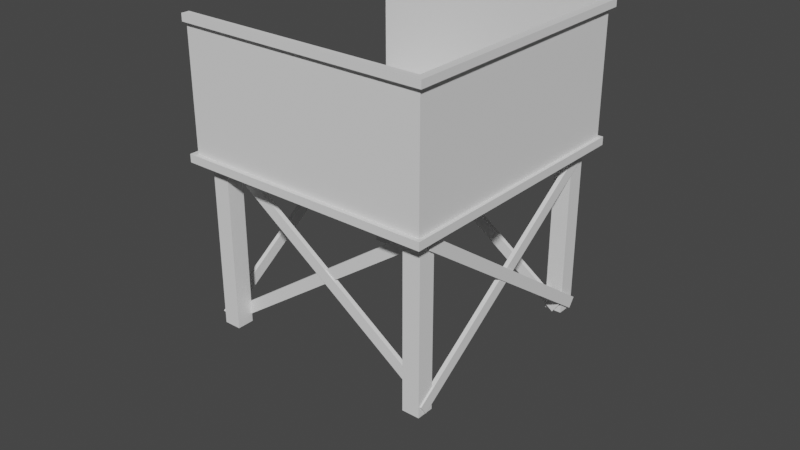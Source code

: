 # Source: Torre_lados_medios.blend  (saved by Blender 2.82.7; exported with 4.5.12 LTS)
import bpy
from mathutils import Matrix  # noqa: F401  (used for matrix-valued properties, if any)

bpy.ops.wm.read_factory_settings(use_empty=True)
scene = bpy.context.scene
scene.name = 'Scene'

# ---- collections
col_collection = bpy.data.collections.new('Collection'); scene.collection.children.link(col_collection)

# ---- world
world_world = bpy.data.worlds.new('World'); scene.world = world_world
world_world.use_nodes = True; world_world.node_tree.nodes.clear()
_N = world_world.node_tree.nodes; _L = world_world.node_tree.links
n0 = _N.new('ShaderNodeOutputWorld'); n0.name = 'World Output'; n0.location = (300, 300)
n1 = _N.new('ShaderNodeBackground'); n1.name = 'Background'; n1.location = (10, 300)
n1.inputs[0].default_value = (0.05088, 0.05088, 0.05088, 1.0)
_L.new(n1.outputs[0], n0.inputs[0])
n0.is_active_output = True
world_world.color = (0.05088, 0.05088, 0.05088)
world_world.use_sun_shadow = False
world_world.sun_shadow_jitter_overblur = 0.0

# ---- meshes
me_cube_001 = bpy.data.meshes.new('Cube.001')
me_cube_001.from_pydata([(1.0, 11.87, 3.0), (1.0, 11.87, -60.89), (1.0, -1.0, 3.0), (1.0, -1.0, -60.89), (-4.596, 11.87, 3.0), (-4.596, 11.87, -60.89), (-4.596, -1.0, 3.0), (-4.596, -1.0, -60.89), (-4.596, -0.8286, -60.89), (1.0, -0.8286, 3.0), (-4.596, -0.8286, 3.0), (1.0, -0.8286, -60.89), (-4.596, 11.66, 3.0), (1.0, 11.66, -60.89), (-4.596, 11.66, -60.89), (1.0, 11.66, 3.0), (-412.4, 11.66, -60.89), (-412.4, 11.87, -60.89), (-412.4, 11.87, 3.0), (-412.4, 11.66, 3.0), (-412.4, -1.0, -60.89), (-412.4, -0.8286, -60.89), (-412.4, -0.8286, 3.0), (-412.4, -1.0, 3.0), (1.0, 11.66, -57.38), (1.0, -0.8286, -57.38), (-4.596, 11.87, -57.38), (1.0, -1.0, -57.38), (-4.596, -1.0, -57.38), (1.0, 11.87, -57.38), (-412.4, 11.87, -57.38), (-412.4, -1.0, -57.38), (8.616, 12.1, -60.96), (2.816, 12.1, -60.96), (8.616, 12.1, -57.31), (8.616, -1.235, -57.31), (8.616, -1.235, -60.96), (2.816, 12.1, -57.31), (2.816, -1.235, -60.96), (8.616, 11.89, -60.96), (8.616, -1.057, -60.96), (8.616, -1.057, -57.31), (8.616, 11.89, -57.31), (-412.4, 12.1, -60.96), (-412.4, -1.235, -60.96), (-412.4, -1.235, -57.31), (-412.4, 12.1, -57.31), (2.816, -1.235, -57.31), (6.712, 11.87, 6.89), (6.712, 11.87, 2.89), (6.712, -1.0, 6.89), (6.712, -1.0, 2.89), (-422.3, 11.87, 6.89), (-422.3, 11.87, 2.89), (-422.3, -1.0, 6.89), (-422.3, -1.0, 2.89), (-422.3, -1.212, 2.89), (-422.3, -1.212, 6.89), (6.712, -1.212, 6.89), (6.712, -1.212, 2.89), (6.712, 12.07, 2.89), (-422.3, 12.07, 2.89), (6.712, 12.07, 6.89), (-422.3, 12.07, 6.89)], [], [(9, 10, 6, 2), (27, 2, 6, 28), (8, 11, 3, 7), (25, 9, 2, 27), (26, 4, 0, 29), (24, 15, 9, 25), (14, 13, 11, 8), (15, 12, 10, 9), (0, 4, 12, 15), (5, 1, 13, 14), (29, 0, 15, 24), (8, 10, 12, 14), (20, 7, 38, 44), (3, 11, 40, 36), (14, 12, 19, 16), (12, 4, 18, 19), (5, 14, 16, 17), (28, 6, 23, 31), (6, 10, 22, 23), (10, 8, 21, 22), (8, 7, 20, 21), (5, 17, 43, 33), (4, 26, 30, 18), (11, 13, 39, 40), (27, 28, 47, 35), (25, 27, 35, 41), (37, 33, 43, 46), (38, 47, 45, 44), (32, 34, 42, 39), (39, 42, 41, 40), (33, 37, 34, 32), (40, 41, 35, 36), (36, 35, 47, 38), (7, 3, 36, 38), (22, 21, 20, 44, 45, 31, 23), (46, 43, 17, 16, 19, 18, 30), (1, 5, 33, 32), (29, 24, 42, 34), (30, 26, 37, 46), (24, 25, 41, 42), (28, 31, 45, 47), (26, 29, 34, 37), (13, 1, 32, 39), (48, 52, 54, 50), (55, 51, 59, 56), (55, 54, 52, 53), (53, 49, 51, 55), (49, 48, 50, 51), (52, 48, 62, 63), (59, 58, 57, 56), (50, 54, 57, 58), (51, 50, 58, 59), (54, 55, 56, 57), (61, 63, 62, 60), (48, 49, 60, 62), (53, 52, 63, 61), (49, 53, 61, 60)])
_uv = me_cube_001.uv_layers.new(name='UVMap')
_uv.uv.foreach_set('vector', [0.625, 0.7467, 0.875, 0.7467, 0.875, 0.75, 0.625, 0.75, 0.4383, 0.75, 0.625, 0.75, 0.625, 1.0, 0.4383, 1.0, 0.125, 0.7467, 0.375, 0.7467, 0.375, 0.75, 0.125, 0.75, 0.4383, 0.7467, 0.625, 0.7467, 0.625, 0.75, 0.4383, 0.75, 0.4383, 0.25, 0.625, 0.25, 0.625, 0.5, 0.4383, 0.5, 0.4383, 0.5679, 0.625, 0.5679, 0.625, 0.7467, 0.4383, 0.7467, 0.125, 0.5679, 0.375, 0.5679, 0.375, 0.7467, 0.125, 0.7467, 0.625, 0.5679, 0.875, 0.5679, 0.875, 0.7467, 0.625, 0.7467, 0.625, 0.5, 0.875, 0.5, 0.875, 0.5679, 0.625, 0.5679, 0.125, 0.5, 0.375, 0.5, 0.375, 0.5679, 0.125, 0.5679, 0.4383, 0.5, 0.625, 0.5, 0.625, 0.5679, 0.4383, 0.5679, 0.375, 0.00333, 0.625, 0.00333, 0.625, 0.1821, 0.375, 0.1821, 0.125, 0.75, 0.125, 0.75, 0.125, 0.75, 0.125, 0.75, 0.375, 0.75, 0.375, 0.7467, 0.375, 0.7467, 0.375, 0.75, 0.375, 0.1821, 0.625, 0.1821, 0.3943, 0.1821, 0.375, 0.1821, 0.875, 0.5679, 0.875, 0.5, 0.875, 0.5678, 0.875, 0.5679, 0.125, 0.5, 0.125, 0.5679, 0.125, 0.5, 0.125, 0.5, 0.4383, 1.0, 0.625, 1.0, 0.625, 1.0, 0.4383, 1.0, 0.875, 0.75, 0.875, 0.7467, 0.875, 0.7467, 0.875, 0.75, 0.625, 0.00333, 0.375, 0.00333, 0.375, 0.00333, 0.625, 0.00333, 0.125, 0.7467, 0.125, 0.75, 0.125, 0.75, 0.125, 0.7467, 0.125, 0.5, 0.125, 0.5, 0.125, 0.5, 0.125, 0.5, 0.625, 0.25, 0.4383, 0.25, 0.6106, 0.25, 0.625, 0.25, 0.375, 0.7467, 0.375, 0.5679, 0.375, 0.5679, 0.375, 0.7467, 0.4383, 0.75, 0.4383, 1.0, 0.4383, 1.0, 0.4383, 0.75, 0.4383, 0.7467, 0.4383, 0.75, 0.4383, 0.75, 0.4383, 0.7467, 0.4383, 0.25, 0.375, 0.25, 0.6057, 0.25, 0.6106, 0.25, 0.375, 1.0, 0.4383, 1.0, 0.4383, 1.0, 0.375, 1.0, 0.375, 0.5, 0.4383, 0.5, 0.4383, 0.5679, 0.375, 0.5679, 0.375, 0.5679, 0.4383, 0.5679, 0.4383, 0.7467, 0.375, 0.7467, 0.375, 0.25, 0.4383, 0.25, 0.4383, 0.5, 0.375, 0.5, 0.375, 0.7467, 0.4383, 0.7467, 0.4383, 0.75, 0.375, 0.75, 0.375, 0.75, 0.4383, 0.75, 0.4383, 1.0, 0.375, 1.0, 0.125, 0.75, 0.375, 0.75, 0.375, 0.75, 0.125, 0.75, 0.625, 0.00333, 0.375, 0.00333, 0.125, 0.75, 0.125, 0.75, 0.4383, 1.0, 0.4383, 1.0, 0.625, 1.0, 0.6106, 0.25, 0.6057, 0.25, 0.125, 0.5, 0.125, 0.5, 0.3943, 0.1821, 0.875, 0.5678, 0.6106, 0.25, 0.375, 0.5, 0.125, 0.5, 0.125, 0.5, 0.375, 0.5, 0.4383, 0.5, 0.4383, 0.5679, 0.4383, 0.5679, 0.4383, 0.5, 0.6106, 0.25, 0.4383, 0.25, 0.4383, 0.25, 0.6106, 0.25, 0.4383, 0.5679, 0.4383, 0.7467, 0.4383, 0.7467, 0.4383, 0.5679, 0.4383, 1.0, 0.4383, 1.0, 0.4383, 1.0, 0.4383, 1.0, 0.4383, 0.25, 0.4383, 0.5, 0.4383, 0.5, 0.4383, 0.25, 0.375, 0.5679, 0.375, 0.5, 0.375, 0.5, 0.375, 0.5679, 0.625, 0.5, 0.875, 0.5, 0.875, 0.75, 0.625, 0.75, 0.125, 0.75, 0.375, 0.75, 0.375, 0.75, 0.125, 0.75, 0.375, 0.0, 0.625, 0.0, 0.625, 0.25, 0.375, 0.25, 0.125, 0.5, 0.375, 0.5, 0.375, 0.75, 0.125, 0.75, 0.375, 0.5, 0.625, 0.5, 0.625, 0.75, 0.375, 0.75, 0.875, 0.5, 0.625, 0.5, 0.625, 0.5, 0.875, 0.5, 0.375, 0.75, 0.625, 0.75, 0.625, 1.0, 0.375, 1.0, 0.625, 0.75, 0.875, 0.75, 0.875, 0.75, 0.625, 0.75, 0.375, 0.75, 0.625, 0.75, 0.625, 0.75, 0.375, 0.75, 0.625, 0.0, 0.375, 0.0, 0.375, 0.0, 0.625, 0.0, 0.375, 0.25, 0.625, 0.25, 0.625, 0.5, 0.375, 0.5, 0.625, 0.5, 0.375, 0.5, 0.375, 0.5, 0.625, 0.5, 0.375, 0.25, 0.625, 0.25, 0.625, 0.25, 0.375, 0.25, 0.375, 0.5, 0.125, 0.5, 0.125, 0.5, 0.375, 0.5])
me_cube_001.materials.append(None)
me_cube_001.use_remesh_preserve_volume = False
me_cube_001.use_remesh_preserve_attributes = False
me_cube_001.use_mirror_vertex_groups = False
me_cube_001.update()
me_cube = bpy.data.meshes.new('Cube')
me_cube.from_pydata([(1.0, 1.0, 3.0), (1.0, 1.0, -1.0), (1.0, -1.0, 3.0), (1.0, -1.0, -1.0), (-1.0, 1.0, 3.0), (-1.0, 1.0, -1.0), (-1.0, -1.0, 3.0), (-1.0, -1.0, -1.0), (26.0, -24.0, 3.0), (26.0, -24.0, -1.0), (26.0, -26.0, 3.0), (26.0, -26.0, -1.0), (24.0, -24.0, 3.0), (24.0, -24.0, -1.0), (24.0, -26.0, 3.0), (24.0, -26.0, -1.0), (1.0, -24.0, 3.0), (1.0, -24.0, -1.0), (1.0, -26.0, 3.0), (1.0, -26.0, -1.0), (-1.0, -24.0, 3.0), (-1.0, -24.0, -1.0), (-1.0, -26.0, 3.0), (-1.0, -26.0, -1.0), (26.0, 1.0, 3.0), (26.0, 1.0, -1.0), (26.0, -1.0, 3.0), (26.0, -1.0, -1.0), (24.0, 1.0, 3.0), (24.0, 1.0, -1.0), (24.0, -1.0, 3.0), (24.0, -1.0, -1.0)], [], [(0, 4, 6, 2), (3, 2, 6, 7), (7, 6, 4, 5), (5, 1, 3, 7), (1, 0, 2, 3), (5, 4, 0, 1), (8, 12, 14, 10), (11, 10, 14, 15), (15, 14, 12, 13), (13, 9, 11, 15), (9, 8, 10, 11), (13, 12, 8, 9), (16, 20, 22, 18), (19, 18, 22, 23), (23, 22, 20, 21), (21, 17, 19, 23), (17, 16, 18, 19), (21, 20, 16, 17), (24, 28, 30, 26), (27, 26, 30, 31), (31, 30, 28, 29), (29, 25, 27, 31), (25, 24, 26, 27), (29, 28, 24, 25)])
_uv = me_cube.uv_layers.new(name='UVMap')
_uv.uv.foreach_set('vector', [0.625, 0.5, 0.875, 0.5, 0.875, 0.75, 0.625, 0.75, 0.375, 0.75, 0.625, 0.75, 0.625, 1.0, 0.375, 1.0, 0.375, 0.0, 0.625, 0.0, 0.625, 0.25, 0.375, 0.25, 0.125, 0.5, 0.375, 0.5, 0.375, 0.75, 0.125, 0.75, 0.375, 0.5, 0.625, 0.5, 0.625, 0.75, 0.375, 0.75, 0.375, 0.25, 0.625, 0.25, 0.625, 0.5, 0.375, 0.5, 0.625, 0.5, 0.875, 0.5, 0.875, 0.75, 0.625, 0.75, 0.375, 0.75, 0.625, 0.75, 0.625, 1.0, 0.375, 1.0, 0.375, 0.0, 0.625, 0.0, 0.625, 0.25, 0.375, 0.25, 0.125, 0.5, 0.375, 0.5, 0.375, 0.75, 0.125, 0.75, 0.375, 0.5, 0.625, 0.5, 0.625, 0.75, 0.375, 0.75, 0.375, 0.25, 0.625, 0.25, 0.625, 0.5, 0.375, 0.5, 0.625, 0.5, 0.875, 0.5, 0.875, 0.75, 0.625, 0.75, 0.375, 0.75, 0.625, 0.75, 0.625, 1.0, 0.375, 1.0, 0.375, 0.0, 0.625, 0.0, 0.625, 0.25, 0.375, 0.25, 0.125, 0.5, 0.375, 0.5, 0.375, 0.75, 0.125, 0.75, 0.375, 0.5, 0.625, 0.5, 0.625, 0.75, 0.375, 0.75, 0.375, 0.25, 0.625, 0.25, 0.625, 0.5, 0.375, 0.5, 0.625, 0.5, 0.875, 0.5, 0.875, 0.75, 0.625, 0.75, 0.375, 0.75, 0.625, 0.75, 0.625, 1.0, 0.375, 1.0, 0.375, 0.0, 0.625, 0.0, 0.625, 0.25, 0.375, 0.25, 0.125, 0.5, 0.375, 0.5, 0.375, 0.75, 0.125, 0.75, 0.375, 0.5, 0.625, 0.5, 0.625, 0.75, 0.375, 0.75, 0.375, 0.25, 0.625, 0.25, 0.625, 0.5, 0.375, 0.5])
me_cube.materials.append(None)
me_cube.use_remesh_preserve_volume = False
me_cube.use_remesh_preserve_attributes = False
me_cube.use_mirror_vertex_groups = False
me_cube.update()
me_cube_003 = bpy.data.meshes.new('Cube.003')
me_cube_003.from_pydata([(1.0, 1.0, -1.0), (1.0, -1.0, -1.0), (-1.0, 1.0, -1.0), (-1.0, -1.0, -1.0), (1.0, -1.0, 5.186), (-1.0, -1.0, 5.186), (1.0, 1.0, 5.186), (-1.0, 1.0, 5.186), (-22.71, -0.3616, 3.412), (-22.71, 1.638, 3.412), (-23.4, -0.3616, 3.167), (-23.4, 1.638, 3.167), (21.9, 1.638, 1.297), (21.22, 1.638, 1.052), (21.9, -0.3616, 1.297), (21.22, -0.3616, 1.052), (-22.71, 94.75, 3.412), (-22.71, 96.75, 3.412), (-23.4, 94.75, 3.167), (-23.4, 96.75, 3.167), (21.9, 96.75, 1.297), (21.22, 96.75, 1.052), (21.9, 94.75, 1.297), (21.22, 94.75, 1.052), (1.0, 96.12, -1.0), (1.0, 94.12, -1.0), (-1.0, 96.12, -1.0), (-1.0, 94.12, -1.0), (1.0, 94.12, 5.186), (-1.0, 94.12, 5.186), (1.0, 96.12, 5.186), (-1.0, 96.12, 5.186), (-22.58, -9.399, 3.387), (-23.0, -9.399, 3.465), (-23.92, -6.27, 3.264), (-24.34, -6.27, 3.343), (-0.6894, 96.7, 5.5), (-2.031, 99.83, 5.378), (-0.2689, 96.7, 5.422), (-1.611, 99.83, 5.299), (-22.86, 103.4, 3.44), (-22.44, 103.4, 3.362), (-24.2, 100.3, 3.318), (-23.78, 100.3, 3.239), (-0.1347, -2.713, 5.397), (-1.477, -5.843, 5.274), (-0.5551, -2.713, 5.475), (-1.897, -5.843, 5.353), (1.325, -9.399, -1.06), (0.9041, -9.399, -0.9822), (-0.01745, -6.27, -1.183), (-0.4379, -6.27, -1.105), (23.21, 96.7, 1.053), (21.87, 99.83, 0.9305), (23.63, 96.7, 0.9747), (22.29, 99.83, 0.8522), (1.038, 103.4, -1.007), (1.459, 103.4, -1.085), (-0.3037, 100.3, -1.13), (0.1168, 100.3, -1.208), (23.77, -2.713, 0.9497), (22.42, -5.843, 0.8273), (23.35, -2.713, 1.028), (22.0, -5.843, 0.9055)], [], [(0, 6, 4, 1), (2, 7, 6, 0), (2, 0, 1, 3), (3, 5, 7, 2), (6, 7, 5, 4), (1, 4, 5, 3), (8, 14, 12, 9), (10, 15, 14, 8), (10, 8, 9, 11), (11, 13, 15, 10), (14, 15, 13, 12), (9, 12, 13, 11), (16, 22, 20, 17), (18, 23, 22, 16), (18, 16, 17, 19), (19, 21, 23, 18), (22, 23, 21, 20), (17, 20, 21, 19), (24, 30, 28, 25), (26, 31, 30, 24), (26, 24, 25, 27), (27, 29, 31, 26), (30, 31, 29, 28), (25, 28, 29, 27), (32, 38, 36, 33), (34, 39, 38, 32), (34, 32, 33, 35), (35, 37, 39, 34), (38, 39, 37, 36), (33, 36, 37, 35), (40, 46, 44, 41), (42, 47, 46, 40), (42, 40, 41, 43), (43, 45, 47, 42), (46, 47, 45, 44), (41, 44, 45, 43), (48, 54, 52, 49), (50, 55, 54, 48), (50, 48, 49, 51), (51, 53, 55, 50), (54, 55, 53, 52), (49, 52, 53, 51), (56, 62, 60, 57), (58, 63, 62, 56), (58, 56, 57, 59), (59, 61, 63, 58), (62, 63, 61, 60), (57, 60, 61, 59)])
_uv = me_cube_003.uv_layers.new(name='UVMap')
_uv.uv.foreach_set('vector', [0.375, 0.5, 0.625, 0.5, 0.625, 0.75, 0.375, 0.75, 0.375, 0.25, 0.625, 0.25, 0.625, 0.5, 0.375, 0.5, 0.125, 0.5, 0.375, 0.5, 0.375, 0.75, 0.125, 0.75, 0.375, 0.0, 0.625, 0.0, 0.625, 0.25, 0.375, 0.25, 0.625, 0.5, 0.875, 0.5, 0.875, 0.75, 0.625, 0.75, 0.375, 0.75, 0.625, 0.75, 0.625, 1.0, 0.375, 1.0, 0.375, 0.5, 0.625, 0.5, 0.625, 0.75, 0.375, 0.75, 0.375, 0.25, 0.625, 0.25, 0.625, 0.5, 0.375, 0.5, 0.125, 0.5, 0.375, 0.5, 0.375, 0.75, 0.125, 0.75, 0.375, 0.0, 0.625, 0.0, 0.625, 0.25, 0.375, 0.25, 0.625, 0.5, 0.875, 0.5, 0.875, 0.75, 0.625, 0.75, 0.375, 0.75, 0.625, 0.75, 0.625, 1.0, 0.375, 1.0, 0.375, 0.5, 0.625, 0.5, 0.625, 0.75, 0.375, 0.75, 0.375, 0.25, 0.625, 0.25, 0.625, 0.5, 0.375, 0.5, 0.125, 0.5, 0.375, 0.5, 0.375, 0.75, 0.125, 0.75, 0.375, 0.0, 0.625, 0.0, 0.625, 0.25, 0.375, 0.25, 0.625, 0.5, 0.875, 0.5, 0.875, 0.75, 0.625, 0.75, 0.375, 0.75, 0.625, 0.75, 0.625, 1.0, 0.375, 1.0, 0.375, 0.5, 0.625, 0.5, 0.625, 0.75, 0.375, 0.75, 0.375, 0.25, 0.625, 0.25, 0.625, 0.5, 0.375, 0.5, 0.125, 0.5, 0.375, 0.5, 0.375, 0.75, 0.125, 0.75, 0.375, 0.0, 0.625, 0.0, 0.625, 0.25, 0.375, 0.25, 0.625, 0.5, 0.875, 0.5, 0.875, 0.75, 0.625, 0.75, 0.375, 0.75, 0.625, 0.75, 0.625, 1.0, 0.375, 1.0, 0.375, 0.5, 0.625, 0.5, 0.625, 0.75, 0.375, 0.75, 0.375, 0.25, 0.625, 0.25, 0.625, 0.5, 0.375, 0.5, 0.125, 0.5, 0.375, 0.5, 0.375, 0.75, 0.125, 0.75, 0.375, 0.0, 0.625, 0.0, 0.625, 0.25, 0.375, 0.25, 0.625, 0.5, 0.875, 0.5, 0.875, 0.75, 0.625, 0.75, 0.375, 0.75, 0.625, 0.75, 0.625, 1.0, 0.375, 1.0, 0.375, 0.5, 0.625, 0.5, 0.625, 0.75, 0.375, 0.75, 0.375, 0.25, 0.625, 0.25, 0.625, 0.5, 0.375, 0.5, 0.125, 0.5, 0.375, 0.5, 0.375, 0.75, 0.125, 0.75, 0.375, 0.0, 0.625, 0.0, 0.625, 0.25, 0.375, 0.25, 0.625, 0.5, 0.875, 0.5, 0.875, 0.75, 0.625, 0.75, 0.375, 0.75, 0.625, 0.75, 0.625, 1.0, 0.375, 1.0, 0.375, 0.5, 0.625, 0.5, 0.625, 0.75, 0.375, 0.75, 0.375, 0.25, 0.625, 0.25, 0.625, 0.5, 0.375, 0.5, 0.125, 0.5, 0.375, 0.5, 0.375, 0.75, 0.125, 0.75, 0.375, 0.0, 0.625, 0.0, 0.625, 0.25, 0.375, 0.25, 0.625, 0.5, 0.875, 0.5, 0.875, 0.75, 0.625, 0.75, 0.375, 0.75, 0.625, 0.75, 0.625, 1.0, 0.375, 1.0, 0.375, 0.5, 0.625, 0.5, 0.625, 0.75, 0.375, 0.75, 0.375, 0.25, 0.625, 0.25, 0.625, 0.5, 0.375, 0.5, 0.125, 0.5, 0.375, 0.5, 0.375, 0.75, 0.125, 0.75, 0.375, 0.0, 0.625, 0.0, 0.625, 0.25, 0.375, 0.25, 0.625, 0.5, 0.875, 0.5, 0.875, 0.75, 0.625, 0.75, 0.375, 0.75, 0.625, 0.75, 0.625, 1.0, 0.375, 1.0])
me_cube_003.materials.append(None)
me_cube_003.use_remesh_preserve_volume = False
me_cube_003.use_remesh_preserve_attributes = False
me_cube_003.use_mirror_vertex_groups = False
me_cube_003.update()

# ---- objects
ob_cube_001 = bpy.data.objects.new('Cube.001', me_cube_001)
ob_cube_003 = bpy.data.objects.new('Cube.003', me_cube)
ob_cube_007 = bpy.data.objects.new('Cube.007', me_cube_003)

# ---- transforms, parenting, visibility, modifiers, constraints
ob_cube_001.location = (3.08, -2.24, 3.179)
ob_cube_001.scale = (0.0138, 0.46, -0.046)
ob_cube_001.lock_rotations_4d = False
ob_cube_001.empty_display_type = 'ARROWS'
ob_cube_001.lineart.crease_threshold = 0.0
ob_cube_003.location = (-2.288, 2.76, 0.0)
ob_cube_003.scale = (0.2, 0.2, 1.0)
ob_cube_003.lock_rotations_4d = False
ob_cube_003.empty_display_type = 'ARROWS'
ob_cube_003.lineart.crease_threshold = 0.0
ob_cube_007.location = (-1.578, 2.524, -0.2893)
ob_cube_007.rotation_euler = (0.0, -0.9599, 3.142)
ob_cube_007.scale = (0.1303, 0.04776, 1.0)
ob_cube_007.lock_rotations_4d = False
ob_cube_007.empty_display_type = 'ARROWS'
ob_cube_007.lineart.crease_threshold = 0.0

# ---- collection membership
col_collection.objects.link(ob_cube_001)
col_collection.objects.link(ob_cube_003)
col_collection.objects.link(ob_cube_007)

# ---- scene / render settings (as saved in the file)
scene.frame_start = 1; scene.frame_end = 250; scene.frame_set(1)
scene.render.engine = 'BLENDER_EEVEE_NEXT'
scene.cycles.use_denoising = False
scene.cycles.samples = 128
scene.cycles.sampling_pattern = 'TABULATED_SOBOL'
scene.cycles.use_adaptive_sampling = False
scene.cycles.use_light_tree = False
scene.view_settings.view_transform = 'Filmic'
bpy.context.view_layer.update()

# ---- added for rendering (the .blend has no active camera and no usable light): camera, sun
cam_auto = bpy.data.cameras.new('AutoCamera')
cam_auto.lens = 50.0
cam_auto.sensor_width = 36.0
cam_auto.clip_end = 1000.0
ob_auto_camera = bpy.data.objects.new('AutoCamera', cam_auto)
scene.collection.objects.link(ob_auto_camera)
ob_auto_camera.location = (13.6637, -15.895, 11.9716)
ob_auto_camera.rotation_euler = (1.09748, -7.21219e-08, 0.694738)
scene.camera = ob_auto_camera
light_auto_sun = bpy.data.lights.new('AutoSun', 'SUN')
light_auto_sun.energy = 3.0
light_auto_sun.angle = 0.0523599
ob_auto_sun = bpy.data.objects.new('AutoSun', light_auto_sun)
scene.collection.objects.link(ob_auto_sun)
ob_auto_sun.rotation_euler = (0.872665, 0.174533, 0.523599)
bpy.context.view_layer.update()
